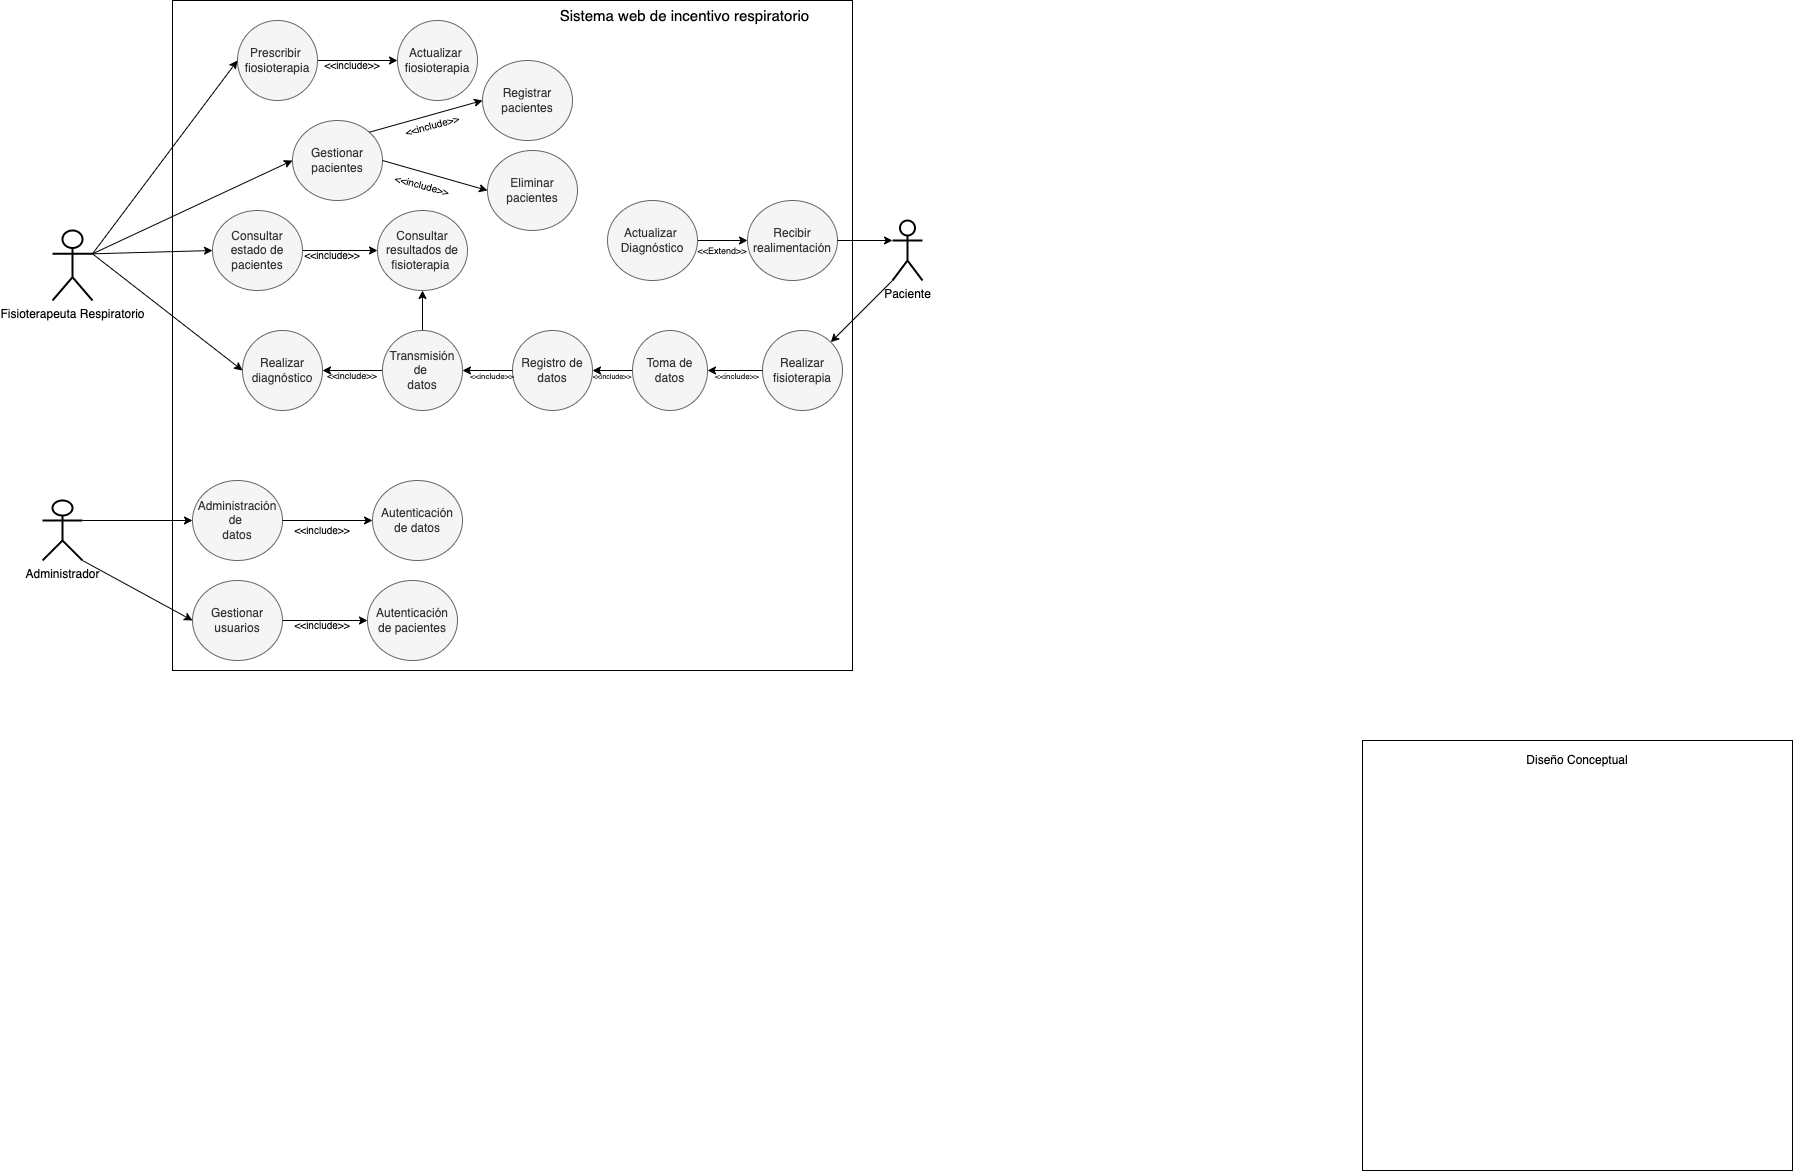

The diagram above was exported from draw.io. Its source (the exported page's mxGraphModel, read from the mxfile embedded in the PNG):
<mxGraphModel dx="2152" dy="2337" grid="1" gridSize="10" guides="1" tooltips="1" connect="1" arrows="1" fold="1" page="1" pageScale="1" pageWidth="1169" pageHeight="1654" math="0" shadow="0">
  <root>
    <mxCell id="0" />
    <mxCell id="1" parent="0" />
    <mxCell id="lJXQRf_7iaOsyuXcQN2Q-1" value="" style="rounded=0;whiteSpace=wrap;html=1;" parent="1" vertex="1">
      <mxGeometry x="150" y="-100" width="680" height="670" as="geometry" />
    </mxCell>
    <mxCell id="lJXQRf_7iaOsyuXcQN2Q-2" value="Paciente" style="shape=umlActor;verticalLabelPosition=bottom;verticalAlign=top;html=1;outlineConnect=0;strokeWidth=2;" parent="1" vertex="1">
      <mxGeometry x="870" y="120" width="30" height="60" as="geometry" />
    </mxCell>
    <mxCell id="lJXQRf_7iaOsyuXcQN2Q-3" value="Administrador" style="shape=umlActor;verticalLabelPosition=bottom;verticalAlign=top;html=1;outlineConnect=0;strokeWidth=2;" parent="1" vertex="1">
      <mxGeometry x="20" y="400" width="40" height="60" as="geometry" />
    </mxCell>
    <mxCell id="lJXQRf_7iaOsyuXcQN2Q-4" value="Fisioterapeuta Respiratorio" style="shape=umlActor;verticalLabelPosition=bottom;verticalAlign=top;html=1;outlineConnect=0;fillColor=#FFFFFF;strokeWidth=2;" parent="1" vertex="1">
      <mxGeometry x="30" y="130" width="40" height="70" as="geometry" />
    </mxCell>
    <mxCell id="lJXQRf_7iaOsyuXcQN2Q-11" value="Registro de datos&lt;span style=&quot;font-family: monospace; font-size: 0px;&quot;&gt;%3CmxGraphModel%3E%3Croot%3E%3CmxCell%20id%3D%220%22%2F%3E%3CmxCell%20id%3D%221%22%20parent%3D%220%22%2F%3E%3CmxCell%20id%3D%222%22%20value%3D%22Actor%22%20style%3D%22shape%3DumlActor%3BverticalLabelPosition%3Dbottom%3BverticalAlign%3Dtop%3Bhtml%3D1%3BoutlineConnect%3D0%3B%22%20vertex%3D%221%22%20parent%3D%221%22%3E%3CmxGeometry%20x%3D%22150%22%20y%3D%22310%22%20width%3D%2240%22%20height%3D%2260%22%20as%3D%22geometry%22%2F%3E%3C%2FmxCell%3E%3C%2Froot%3E%3C%2FmxGraphModel%3E&lt;/span&gt;" style="ellipse;whiteSpace=wrap;html=1;fillColor=#f5f5f5;strokeColor=#666666;fontColor=#333333;" parent="1" vertex="1">
      <mxGeometry x="490" y="230" width="80" height="80" as="geometry" />
    </mxCell>
    <mxCell id="MWKXoQElMp-N7V5RGblH-13" style="edgeStyle=orthogonalEdgeStyle;rounded=0;orthogonalLoop=1;jettySize=auto;html=1;exitX=0;exitY=0.5;exitDx=0;exitDy=0;entryX=1;entryY=0.5;entryDx=0;entryDy=0;" parent="1" source="lJXQRf_7iaOsyuXcQN2Q-12" target="lJXQRf_7iaOsyuXcQN2Q-15" edge="1">
      <mxGeometry relative="1" as="geometry" />
    </mxCell>
    <mxCell id="MWKXoQElMp-N7V5RGblH-20" style="edgeStyle=orthogonalEdgeStyle;rounded=0;orthogonalLoop=1;jettySize=auto;html=1;exitX=0.5;exitY=0;exitDx=0;exitDy=0;entryX=0.5;entryY=1;entryDx=0;entryDy=0;" parent="1" source="lJXQRf_7iaOsyuXcQN2Q-12" target="MWKXoQElMp-N7V5RGblH-16" edge="1">
      <mxGeometry relative="1" as="geometry" />
    </mxCell>
    <mxCell id="lJXQRf_7iaOsyuXcQN2Q-12" value="Transmisión de&amp;nbsp;&lt;br&gt;datos" style="ellipse;whiteSpace=wrap;html=1;fillColor=#f5f5f5;strokeColor=#666666;fontColor=#333333;" parent="1" vertex="1">
      <mxGeometry x="360" y="230" width="80" height="80" as="geometry" />
    </mxCell>
    <mxCell id="lJXQRf_7iaOsyuXcQN2Q-13" value="Administración de&amp;nbsp;&lt;br&gt;datos" style="ellipse;whiteSpace=wrap;html=1;fillColor=#f5f5f5;strokeColor=#666666;fontColor=#333333;" parent="1" vertex="1">
      <mxGeometry x="170" y="380" width="90" height="80" as="geometry" />
    </mxCell>
    <mxCell id="lJXQRf_7iaOsyuXcQN2Q-61" style="edgeStyle=orthogonalEdgeStyle;rounded=0;orthogonalLoop=1;jettySize=auto;html=1;exitX=0;exitY=0.5;exitDx=0;exitDy=0;entryX=1;entryY=0.5;entryDx=0;entryDy=0;" parent="1" source="lJXQRf_7iaOsyuXcQN2Q-14" target="lJXQRf_7iaOsyuXcQN2Q-11" edge="1">
      <mxGeometry relative="1" as="geometry" />
    </mxCell>
    <mxCell id="lJXQRf_7iaOsyuXcQN2Q-14" value="Toma de datos" style="ellipse;whiteSpace=wrap;html=1;fillColor=#f5f5f5;strokeColor=#666666;fontColor=#333333;" parent="1" vertex="1">
      <mxGeometry x="610" y="230" width="75" height="80" as="geometry" />
    </mxCell>
    <mxCell id="lJXQRf_7iaOsyuXcQN2Q-15" value="Realizar diagnóstico" style="ellipse;whiteSpace=wrap;html=1;fillColor=#f5f5f5;strokeColor=#666666;fontColor=#333333;" parent="1" vertex="1">
      <mxGeometry x="220" y="230" width="80" height="80" as="geometry" />
    </mxCell>
    <mxCell id="MWKXoQElMp-N7V5RGblH-7" style="edgeStyle=orthogonalEdgeStyle;rounded=0;orthogonalLoop=1;jettySize=auto;html=1;exitX=1;exitY=0.5;exitDx=0;exitDy=0;entryX=0;entryY=0.5;entryDx=0;entryDy=0;" parent="1" source="lJXQRf_7iaOsyuXcQN2Q-16" target="MWKXoQElMp-N7V5RGblH-6" edge="1">
      <mxGeometry relative="1" as="geometry" />
    </mxCell>
    <mxCell id="lJXQRf_7iaOsyuXcQN2Q-16" value="Prescribir &lt;br&gt;fiosioterapia" style="ellipse;whiteSpace=wrap;html=1;fillColor=#f5f5f5;strokeColor=#666666;fontColor=#333333;" parent="1" vertex="1">
      <mxGeometry x="215" y="-80" width="80" height="80" as="geometry" />
    </mxCell>
    <mxCell id="lJXQRf_7iaOsyuXcQN2Q-17" value="&lt;font&gt;Realizar fisioterapia&lt;/font&gt;" style="ellipse;whiteSpace=wrap;html=1;fillColor=#f5f5f5;strokeColor=#666666;fontColor=#333333;" parent="1" vertex="1">
      <mxGeometry x="740" y="230" width="80" height="80" as="geometry" />
    </mxCell>
    <mxCell id="lJXQRf_7iaOsyuXcQN2Q-19" value="Recibir realimentación" style="ellipse;whiteSpace=wrap;html=1;fillColor=#f5f5f5;strokeColor=#666666;fontColor=#333333;" parent="1" vertex="1">
      <mxGeometry x="725" y="100" width="90" height="80" as="geometry" />
    </mxCell>
    <mxCell id="MWKXoQElMp-N7V5RGblH-17" style="edgeStyle=orthogonalEdgeStyle;rounded=0;orthogonalLoop=1;jettySize=auto;html=1;exitX=1;exitY=0.5;exitDx=0;exitDy=0;entryX=0;entryY=0.5;entryDx=0;entryDy=0;" parent="1" source="lJXQRf_7iaOsyuXcQN2Q-20" target="MWKXoQElMp-N7V5RGblH-16" edge="1">
      <mxGeometry relative="1" as="geometry" />
    </mxCell>
    <mxCell id="lJXQRf_7iaOsyuXcQN2Q-20" value="Consultar estado de pacientes" style="ellipse;whiteSpace=wrap;html=1;fillColor=#f5f5f5;strokeColor=#666666;fontColor=#333333;" parent="1" vertex="1">
      <mxGeometry x="190" y="110" width="90" height="80" as="geometry" />
    </mxCell>
    <mxCell id="lJXQRf_7iaOsyuXcQN2Q-23" value="" style="whiteSpace=wrap;html=1;aspect=fixed;" parent="1" vertex="1">
      <mxGeometry x="1340" y="640" width="430" height="430" as="geometry" />
    </mxCell>
    <mxCell id="lJXQRf_7iaOsyuXcQN2Q-24" value="Diseño Conceptual" style="text;html=1;strokeColor=none;fillColor=none;align=center;verticalAlign=middle;whiteSpace=wrap;rounded=0;" parent="1" vertex="1">
      <mxGeometry x="1465" y="650" width="180" height="20" as="geometry" />
    </mxCell>
    <mxCell id="lJXQRf_7iaOsyuXcQN2Q-52" value="" style="endArrow=classic;html=1;exitX=1;exitY=0.3333333333333333;exitDx=0;exitDy=0;exitPerimeter=0;entryX=0;entryY=0.5;entryDx=0;entryDy=0;" parent="1" source="lJXQRf_7iaOsyuXcQN2Q-4" target="lJXQRf_7iaOsyuXcQN2Q-16" edge="1">
      <mxGeometry width="50" height="50" relative="1" as="geometry">
        <mxPoint x="440" y="300" as="sourcePoint" />
        <mxPoint x="490" y="250" as="targetPoint" />
      </mxGeometry>
    </mxCell>
    <mxCell id="lJXQRf_7iaOsyuXcQN2Q-54" value="" style="endArrow=classic;html=1;entryX=0;entryY=0.5;entryDx=0;entryDy=0;exitX=1;exitY=0.3333333333333333;exitDx=0;exitDy=0;exitPerimeter=0;" parent="1" source="lJXQRf_7iaOsyuXcQN2Q-4" target="MWKXoQElMp-N7V5RGblH-5" edge="1">
      <mxGeometry width="50" height="50" relative="1" as="geometry">
        <mxPoint x="180" y="150" as="sourcePoint" />
        <mxPoint x="300" y="120" as="targetPoint" />
      </mxGeometry>
    </mxCell>
    <mxCell id="lJXQRf_7iaOsyuXcQN2Q-55" value="" style="endArrow=classic;html=1;exitX=1;exitY=0.3333333333333333;exitDx=0;exitDy=0;exitPerimeter=0;entryX=0;entryY=0.5;entryDx=0;entryDy=0;" parent="1" source="lJXQRf_7iaOsyuXcQN2Q-4" target="lJXQRf_7iaOsyuXcQN2Q-15" edge="1">
      <mxGeometry width="50" height="50" relative="1" as="geometry">
        <mxPoint x="450" y="250" as="sourcePoint" />
        <mxPoint x="500" y="200" as="targetPoint" />
      </mxGeometry>
    </mxCell>
    <mxCell id="lJXQRf_7iaOsyuXcQN2Q-57" value="" style="endArrow=classic;html=1;exitX=1;exitY=0.3333333333333333;exitDx=0;exitDy=0;exitPerimeter=0;entryX=0;entryY=0.5;entryDx=0;entryDy=0;" parent="1" source="lJXQRf_7iaOsyuXcQN2Q-3" target="lJXQRf_7iaOsyuXcQN2Q-13" edge="1">
      <mxGeometry width="50" height="50" relative="1" as="geometry">
        <mxPoint x="450" y="380" as="sourcePoint" />
        <mxPoint x="500" y="330" as="targetPoint" />
      </mxGeometry>
    </mxCell>
    <mxCell id="lJXQRf_7iaOsyuXcQN2Q-58" value="" style="endArrow=classic;html=1;exitX=1;exitY=0.5;exitDx=0;exitDy=0;entryX=0;entryY=0.3333333333333333;entryDx=0;entryDy=0;entryPerimeter=0;" parent="1" source="lJXQRf_7iaOsyuXcQN2Q-19" target="lJXQRf_7iaOsyuXcQN2Q-2" edge="1">
      <mxGeometry width="50" height="50" relative="1" as="geometry">
        <mxPoint x="580" y="320" as="sourcePoint" />
        <mxPoint x="630" y="270" as="targetPoint" />
      </mxGeometry>
    </mxCell>
    <mxCell id="lJXQRf_7iaOsyuXcQN2Q-60" value="" style="endArrow=classic;html=1;entryX=1;entryY=0;entryDx=0;entryDy=0;exitX=0;exitY=1;exitDx=0;exitDy=0;exitPerimeter=0;" parent="1" source="lJXQRf_7iaOsyuXcQN2Q-2" target="lJXQRf_7iaOsyuXcQN2Q-17" edge="1">
      <mxGeometry width="50" height="50" relative="1" as="geometry">
        <mxPoint x="800" y="240" as="sourcePoint" />
        <mxPoint x="630" y="270" as="targetPoint" />
      </mxGeometry>
    </mxCell>
    <mxCell id="lJXQRf_7iaOsyuXcQN2Q-64" value="" style="endArrow=classic;html=1;exitX=0;exitY=0.5;exitDx=0;exitDy=0;entryX=1;entryY=0.5;entryDx=0;entryDy=0;" parent="1" source="lJXQRf_7iaOsyuXcQN2Q-17" target="lJXQRf_7iaOsyuXcQN2Q-14" edge="1">
      <mxGeometry width="50" height="50" relative="1" as="geometry">
        <mxPoint x="430" y="310" as="sourcePoint" />
        <mxPoint x="480" y="260" as="targetPoint" />
      </mxGeometry>
    </mxCell>
    <mxCell id="lJXQRf_7iaOsyuXcQN2Q-66" value="" style="endArrow=classic;html=1;" parent="1" source="lJXQRf_7iaOsyuXcQN2Q-11" target="lJXQRf_7iaOsyuXcQN2Q-12" edge="1">
      <mxGeometry width="50" height="50" relative="1" as="geometry">
        <mxPoint x="440" y="280" as="sourcePoint" />
        <mxPoint x="490" y="230" as="targetPoint" />
      </mxGeometry>
    </mxCell>
    <mxCell id="xruXLq3YaSFveJW2g72z-5" value="Autenticación de datos" style="ellipse;whiteSpace=wrap;html=1;fillColor=#f5f5f5;strokeColor=#666666;fontColor=#333333;" parent="1" vertex="1">
      <mxGeometry x="350" y="380" width="90" height="80" as="geometry" />
    </mxCell>
    <mxCell id="MWKXoQElMp-N7V5RGblH-1" value="" style="endArrow=classic;html=1;rounded=0;exitX=1;exitY=0.5;exitDx=0;exitDy=0;entryX=0;entryY=0.5;entryDx=0;entryDy=0;" parent="1" source="lJXQRf_7iaOsyuXcQN2Q-13" target="xruXLq3YaSFveJW2g72z-5" edge="1">
      <mxGeometry width="50" height="50" relative="1" as="geometry">
        <mxPoint x="410" y="400" as="sourcePoint" />
        <mxPoint x="460" y="350" as="targetPoint" />
      </mxGeometry>
    </mxCell>
    <mxCell id="MWKXoQElMp-N7V5RGblH-19" style="edgeStyle=orthogonalEdgeStyle;rounded=0;orthogonalLoop=1;jettySize=auto;html=1;exitX=1;exitY=0.5;exitDx=0;exitDy=0;entryX=0;entryY=0.5;entryDx=0;entryDy=0;" parent="1" source="MWKXoQElMp-N7V5RGblH-2" target="MWKXoQElMp-N7V5RGblH-18" edge="1">
      <mxGeometry relative="1" as="geometry" />
    </mxCell>
    <mxCell id="MWKXoQElMp-N7V5RGblH-2" value="Gestionar usuarios" style="ellipse;whiteSpace=wrap;html=1;fillColor=#f5f5f5;strokeColor=#666666;fontColor=#333333;" parent="1" vertex="1">
      <mxGeometry x="170" y="480" width="90" height="80" as="geometry" />
    </mxCell>
    <mxCell id="MWKXoQElMp-N7V5RGblH-4" value="" style="endArrow=classic;html=1;entryX=0;entryY=0.5;entryDx=0;entryDy=0;exitX=1;exitY=1;exitDx=0;exitDy=0;exitPerimeter=0;" parent="1" source="lJXQRf_7iaOsyuXcQN2Q-3" target="MWKXoQElMp-N7V5RGblH-2" edge="1">
      <mxGeometry width="50" height="50" relative="1" as="geometry">
        <mxPoint x="60" y="420" as="sourcePoint" />
        <mxPoint x="180" y="420" as="targetPoint" />
      </mxGeometry>
    </mxCell>
    <mxCell id="MWKXoQElMp-N7V5RGblH-5" value="Gestionar pacientes" style="ellipse;whiteSpace=wrap;html=1;fillColor=#f5f5f5;strokeColor=#666666;fontColor=#333333;" parent="1" vertex="1">
      <mxGeometry x="270" y="20" width="90" height="80" as="geometry" />
    </mxCell>
    <mxCell id="MWKXoQElMp-N7V5RGblH-6" value="Actualizar&amp;nbsp;&lt;br&gt;fiosioterapia" style="ellipse;whiteSpace=wrap;html=1;fillColor=#f5f5f5;strokeColor=#666666;fontColor=#333333;" parent="1" vertex="1">
      <mxGeometry x="375" y="-80" width="80" height="80" as="geometry" />
    </mxCell>
    <mxCell id="MWKXoQElMp-N7V5RGblH-8" value="Registrar pacientes" style="ellipse;whiteSpace=wrap;html=1;fillColor=#f5f5f5;strokeColor=#666666;fontColor=#333333;" parent="1" vertex="1">
      <mxGeometry x="460" y="-40" width="90" height="80" as="geometry" />
    </mxCell>
    <mxCell id="MWKXoQElMp-N7V5RGblH-9" value="Eliminar pacientes" style="ellipse;whiteSpace=wrap;html=1;fillColor=#f5f5f5;strokeColor=#666666;fontColor=#333333;" parent="1" vertex="1">
      <mxGeometry x="465" y="50" width="90" height="80" as="geometry" />
    </mxCell>
    <mxCell id="MWKXoQElMp-N7V5RGblH-11" value="" style="endArrow=classic;html=1;entryX=0;entryY=0.5;entryDx=0;entryDy=0;exitX=1;exitY=0.5;exitDx=0;exitDy=0;" parent="1" source="MWKXoQElMp-N7V5RGblH-5" target="MWKXoQElMp-N7V5RGblH-9" edge="1">
      <mxGeometry width="50" height="50" relative="1" as="geometry">
        <mxPoint x="80" y="163.33333333333348" as="sourcePoint" />
        <mxPoint x="215" y="80" as="targetPoint" />
      </mxGeometry>
    </mxCell>
    <mxCell id="MWKXoQElMp-N7V5RGblH-14" value="" style="endArrow=classic;html=1;entryX=0;entryY=0.5;entryDx=0;entryDy=0;exitX=1;exitY=0.3333333333333333;exitDx=0;exitDy=0;exitPerimeter=0;" parent="1" source="lJXQRf_7iaOsyuXcQN2Q-4" target="lJXQRf_7iaOsyuXcQN2Q-20" edge="1">
      <mxGeometry width="50" height="50" relative="1" as="geometry">
        <mxPoint x="70" y="150" as="sourcePoint" />
        <mxPoint x="215" y="80" as="targetPoint" />
      </mxGeometry>
    </mxCell>
    <mxCell id="MWKXoQElMp-N7V5RGblH-15" value="" style="endArrow=classic;html=1;entryX=0;entryY=0.5;entryDx=0;entryDy=0;exitX=1;exitY=0;exitDx=0;exitDy=0;" parent="1" source="MWKXoQElMp-N7V5RGblH-5" target="MWKXoQElMp-N7V5RGblH-8" edge="1">
      <mxGeometry width="50" height="50" relative="1" as="geometry">
        <mxPoint x="291.7352908448356" y="108.35919607410824" as="sourcePoint" />
        <mxPoint x="404.99999999998727" y="160" as="targetPoint" />
      </mxGeometry>
    </mxCell>
    <mxCell id="MWKXoQElMp-N7V5RGblH-16" value="Consultar resultados de fisioterapia&amp;nbsp;" style="ellipse;whiteSpace=wrap;html=1;fillColor=#f5f5f5;strokeColor=#666666;fontColor=#333333;" parent="1" vertex="1">
      <mxGeometry x="355" y="110" width="90" height="80" as="geometry" />
    </mxCell>
    <mxCell id="MWKXoQElMp-N7V5RGblH-18" value="Autenticación de pacientes" style="ellipse;whiteSpace=wrap;html=1;fillColor=#f5f5f5;strokeColor=#666666;fontColor=#333333;" parent="1" vertex="1">
      <mxGeometry x="345" y="480" width="90" height="80" as="geometry" />
    </mxCell>
    <mxCell id="MWKXoQElMp-N7V5RGblH-22" value="&lt;font style=&quot;font-size: 10px&quot;&gt;&amp;lt;&amp;lt;include&amp;gt;&amp;gt;&lt;/font&gt;" style="text;html=1;strokeColor=none;fillColor=none;align=center;verticalAlign=middle;whiteSpace=wrap;rounded=0;" parent="1" vertex="1">
      <mxGeometry x="300" y="-50" width="60" height="30" as="geometry" />
    </mxCell>
    <mxCell id="MWKXoQElMp-N7V5RGblH-23" value="&lt;font style=&quot;font-size: 10px&quot;&gt;&amp;lt;&amp;lt;include&amp;gt;&amp;gt;&lt;/font&gt;" style="text;html=1;strokeColor=none;fillColor=none;align=center;verticalAlign=middle;whiteSpace=wrap;rounded=0;rotation=-15;" parent="1" vertex="1">
      <mxGeometry x="380" y="10" width="60" height="30" as="geometry" />
    </mxCell>
    <mxCell id="MWKXoQElMp-N7V5RGblH-24" value="&lt;font style=&quot;font-size: 10px&quot;&gt;&amp;lt;&amp;lt;include&amp;gt;&amp;gt;&lt;/font&gt;" style="text;html=1;strokeColor=none;fillColor=none;align=center;verticalAlign=middle;whiteSpace=wrap;rounded=0;rotation=15;" parent="1" vertex="1">
      <mxGeometry x="370" y="70" width="60" height="30" as="geometry" />
    </mxCell>
    <mxCell id="MWKXoQElMp-N7V5RGblH-25" value="&lt;font style=&quot;font-size: 10px&quot;&gt;&amp;lt;&amp;lt;include&amp;gt;&amp;gt;&lt;/font&gt;" style="text;html=1;strokeColor=none;fillColor=none;align=center;verticalAlign=middle;whiteSpace=wrap;rounded=0;rotation=0;" parent="1" vertex="1">
      <mxGeometry x="280" y="140" width="60" height="30" as="geometry" />
    </mxCell>
    <mxCell id="MWKXoQElMp-N7V5RGblH-26" value="&lt;font style=&quot;font-size: 10px&quot;&gt;&amp;lt;&amp;lt;include&amp;gt;&amp;gt;&lt;/font&gt;" style="text;html=1;strokeColor=none;fillColor=none;align=center;verticalAlign=middle;whiteSpace=wrap;rounded=0;rotation=0;" parent="1" vertex="1">
      <mxGeometry x="270" y="415" width="60" height="30" as="geometry" />
    </mxCell>
    <mxCell id="MWKXoQElMp-N7V5RGblH-27" value="&lt;font style=&quot;font-size: 10px&quot;&gt;&amp;lt;&amp;lt;include&amp;gt;&amp;gt;&lt;/font&gt;" style="text;html=1;strokeColor=none;fillColor=none;align=center;verticalAlign=middle;whiteSpace=wrap;rounded=0;rotation=0;" parent="1" vertex="1">
      <mxGeometry x="270" y="510" width="60" height="30" as="geometry" />
    </mxCell>
    <mxCell id="MWKXoQElMp-N7V5RGblH-28" value="&lt;font style=&quot;font-size: 8px&quot;&gt;&amp;lt;&amp;lt;include&amp;gt;&amp;gt;&lt;/font&gt;" style="text;html=1;strokeColor=none;fillColor=none;align=center;verticalAlign=middle;whiteSpace=wrap;rounded=0;rotation=0;" parent="1" vertex="1">
      <mxGeometry x="685" y="260" width="60" height="30" as="geometry" />
    </mxCell>
    <mxCell id="MWKXoQElMp-N7V5RGblH-29" value="&lt;font style=&quot;font-size: 7px&quot;&gt;&amp;lt;&amp;lt;include&amp;gt;&amp;gt;&lt;/font&gt;" style="text;html=1;strokeColor=none;fillColor=none;align=center;verticalAlign=middle;whiteSpace=wrap;rounded=0;rotation=0;" parent="1" vertex="1">
      <mxGeometry x="560" y="260" width="60" height="30" as="geometry" />
    </mxCell>
    <mxCell id="MWKXoQElMp-N7V5RGblH-30" value="&lt;font style=&quot;font-size: 8px&quot;&gt;&amp;lt;&amp;lt;include&amp;gt;&amp;gt;&lt;/font&gt;" style="text;html=1;strokeColor=none;fillColor=none;align=center;verticalAlign=middle;whiteSpace=wrap;rounded=0;rotation=0;" parent="1" vertex="1">
      <mxGeometry x="440" y="260" width="60" height="30" as="geometry" />
    </mxCell>
    <mxCell id="MWKXoQElMp-N7V5RGblH-32" value="&lt;font style=&quot;font-size: 9px&quot;&gt;&amp;lt;&amp;lt;include&amp;gt;&amp;gt;&lt;/font&gt;" style="text;html=1;strokeColor=none;fillColor=none;align=center;verticalAlign=middle;whiteSpace=wrap;rounded=0;rotation=0;" parent="1" vertex="1">
      <mxGeometry x="300" y="260" width="60" height="30" as="geometry" />
    </mxCell>
    <mxCell id="MWKXoQElMp-N7V5RGblH-33" value="&lt;font style=&quot;font-size: 9px&quot;&gt;&amp;lt;&amp;lt;Extend&amp;gt;&amp;gt;&lt;/font&gt;" style="text;html=1;strokeColor=none;fillColor=none;align=center;verticalAlign=middle;whiteSpace=wrap;rounded=0;rotation=0;" parent="1" vertex="1">
      <mxGeometry x="670" y="135" width="60" height="30" as="geometry" />
    </mxCell>
    <mxCell id="MWKXoQElMp-N7V5RGblH-35" style="edgeStyle=orthogonalEdgeStyle;rounded=0;orthogonalLoop=1;jettySize=auto;html=1;exitX=1;exitY=0.5;exitDx=0;exitDy=0;fontSize=6;" parent="1" source="MWKXoQElMp-N7V5RGblH-34" target="lJXQRf_7iaOsyuXcQN2Q-19" edge="1">
      <mxGeometry relative="1" as="geometry" />
    </mxCell>
    <mxCell id="MWKXoQElMp-N7V5RGblH-34" value="Actualizar&amp;nbsp;&lt;br&gt;Diagnóstico" style="ellipse;whiteSpace=wrap;html=1;fillColor=#f5f5f5;strokeColor=#666666;fontColor=#333333;" parent="1" vertex="1">
      <mxGeometry x="585" y="100" width="90" height="80" as="geometry" />
    </mxCell>
    <mxCell id="MWKXoQElMp-N7V5RGblH-36" value="&lt;font style=&quot;font-size: 15px&quot;&gt;Sistema web de incentivo respiratorio&amp;nbsp;&lt;/font&gt;" style="text;html=1;strokeColor=none;fillColor=none;align=center;verticalAlign=middle;whiteSpace=wrap;rounded=0;fontSize=7;" parent="1" vertex="1">
      <mxGeometry x="502.5" y="-100" width="325" height="30" as="geometry" />
    </mxCell>
  </root>
</mxGraphModel>